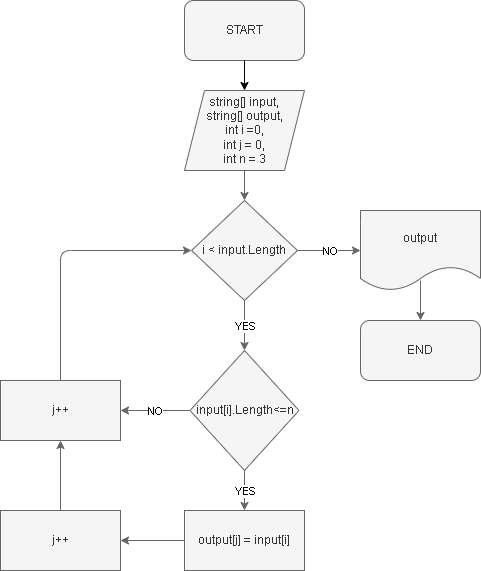

The diagram above was exported from draw.io. Its source (the exported page's mxGraphModel, read from the mxfile embedded in the PNG):
<mxGraphModel dx="564" dy="339" grid="1" gridSize="10" guides="1" tooltips="1" connect="1" arrows="1" fold="1" page="1" pageScale="1" pageWidth="827" pageHeight="1169" math="0" shadow="0">
  <root>
    <mxCell id="0" />
    <mxCell id="1" parent="0" />
    <mxCell id="2" value="START" style="rounded=1;whiteSpace=wrap;html=1;fillColor=#f5f5f5;fontColor=#333333;strokeColor=#666666;" parent="1" vertex="1">
      <mxGeometry x="354" y="10" width="120" height="60" as="geometry" />
    </mxCell>
    <mxCell id="4" value="string[] input,&lt;br&gt;string[] output,&lt;br&gt;int i =0,&lt;br&gt;int j = 0,&lt;br&gt;int n = 3" style="shape=parallelogram;perimeter=parallelogramPerimeter;whiteSpace=wrap;html=1;fixedSize=1;fillColor=#f5f5f5;fontColor=#333333;strokeColor=#666666;" parent="1" vertex="1">
      <mxGeometry x="354" y="100" width="120" height="80" as="geometry" />
    </mxCell>
    <mxCell id="5" value="" style="endArrow=classic;html=1;exitX=0.5;exitY=1;exitDx=0;exitDy=0;entryX=0.5;entryY=0;entryDx=0;entryDy=0;" parent="1" source="2" target="4" edge="1">
      <mxGeometry width="50" height="50" relative="1" as="geometry">
        <mxPoint x="400" y="50" as="sourcePoint" />
        <mxPoint x="360" y="90" as="targetPoint" />
      </mxGeometry>
    </mxCell>
    <mxCell id="6" value="i &amp;lt; input.Length" style="rhombus;whiteSpace=wrap;html=1;fillColor=#f5f5f5;fontColor=#333333;strokeColor=#666666;" parent="1" vertex="1">
      <mxGeometry x="361" y="210" width="106" height="100" as="geometry" />
    </mxCell>
    <mxCell id="7" value="" style="endArrow=classic;html=1;entryX=0.5;entryY=0;entryDx=0;entryDy=0;exitX=0.5;exitY=1;exitDx=0;exitDy=0;fillColor=#f5f5f5;strokeColor=#666666;" parent="1" source="4" target="6" edge="1">
      <mxGeometry width="50" height="50" relative="1" as="geometry">
        <mxPoint x="400" y="180" as="sourcePoint" />
        <mxPoint x="450" y="130" as="targetPoint" />
      </mxGeometry>
    </mxCell>
    <mxCell id="11" value="" style="endArrow=classic;html=1;entryX=0;entryY=0.5;entryDx=0;entryDy=0;exitX=1;exitY=0.5;exitDx=0;exitDy=0;fillColor=#f5f5f5;strokeColor=#666666;" parent="1" source="6" target="31" edge="1">
      <mxGeometry relative="1" as="geometry">
        <mxPoint x="480" y="270" as="sourcePoint" />
        <mxPoint x="540" y="260" as="targetPoint" />
      </mxGeometry>
    </mxCell>
    <mxCell id="12" value="NO" style="edgeLabel;resizable=0;html=1;align=center;verticalAlign=middle;" parent="11" connectable="0" vertex="1">
      <mxGeometry relative="1" as="geometry" />
    </mxCell>
    <mxCell id="13" value="END" style="rounded=1;whiteSpace=wrap;html=1;fillColor=#f5f5f5;fontColor=#333333;strokeColor=#666666;" parent="1" vertex="1">
      <mxGeometry x="530" y="330" width="120" height="60" as="geometry" />
    </mxCell>
    <mxCell id="14" value="" style="endArrow=classic;html=1;entryX=0.5;entryY=0;entryDx=0;entryDy=0;fillColor=#f5f5f5;strokeColor=#666666;" parent="1" target="13" edge="1">
      <mxGeometry width="50" height="50" relative="1" as="geometry">
        <mxPoint x="590" y="290" as="sourcePoint" />
        <mxPoint x="450" y="220" as="targetPoint" />
      </mxGeometry>
    </mxCell>
    <mxCell id="16" value="input[i].Length&amp;lt;=n" style="rhombus;whiteSpace=wrap;html=1;fillColor=#f5f5f5;fontColor=#333333;strokeColor=#666666;" parent="1" vertex="1">
      <mxGeometry x="359.5" y="360" width="109" height="120" as="geometry" />
    </mxCell>
    <mxCell id="17" value="" style="endArrow=classic;html=1;exitX=0.5;exitY=1;exitDx=0;exitDy=0;entryX=0.5;entryY=0;entryDx=0;entryDy=0;fillColor=#f5f5f5;strokeColor=#666666;" parent="1" source="6" target="16" edge="1">
      <mxGeometry relative="1" as="geometry">
        <mxPoint x="380" y="400" as="sourcePoint" />
        <mxPoint x="480" y="400" as="targetPoint" />
      </mxGeometry>
    </mxCell>
    <mxCell id="18" value="YES" style="edgeLabel;resizable=0;html=1;align=center;verticalAlign=middle;" parent="17" connectable="0" vertex="1">
      <mxGeometry relative="1" as="geometry" />
    </mxCell>
    <mxCell id="19" value="" style="endArrow=classic;html=1;exitX=0.5;exitY=1;exitDx=0;exitDy=0;fillColor=#f5f5f5;strokeColor=#666666;" parent="1" source="16" target="21" edge="1">
      <mxGeometry relative="1" as="geometry">
        <mxPoint x="424" y="320" as="sourcePoint" />
        <mxPoint x="480" y="500" as="targetPoint" />
      </mxGeometry>
    </mxCell>
    <mxCell id="20" value="YES" style="edgeLabel;resizable=0;html=1;align=center;verticalAlign=middle;" parent="19" connectable="0" vertex="1">
      <mxGeometry relative="1" as="geometry" />
    </mxCell>
    <mxCell id="21" value="output[j] = input[i]" style="rounded=0;whiteSpace=wrap;html=1;fillColor=#f5f5f5;fontColor=#333333;strokeColor=#666666;" parent="1" vertex="1">
      <mxGeometry x="354" y="520" width="120" height="60" as="geometry" />
    </mxCell>
    <mxCell id="22" value="j++" style="rounded=0;whiteSpace=wrap;html=1;fillColor=#f5f5f5;fontColor=#333333;strokeColor=#666666;" parent="1" vertex="1">
      <mxGeometry x="170" y="520" width="120" height="60" as="geometry" />
    </mxCell>
    <mxCell id="25" value="" style="endArrow=classic;html=1;exitX=0;exitY=0.5;exitDx=0;exitDy=0;entryX=1;entryY=0.5;entryDx=0;entryDy=0;fillColor=#f5f5f5;strokeColor=#666666;" parent="1" source="21" target="22" edge="1">
      <mxGeometry width="50" height="50" relative="1" as="geometry">
        <mxPoint x="400" y="460" as="sourcePoint" />
        <mxPoint x="450" y="410" as="targetPoint" />
      </mxGeometry>
    </mxCell>
    <mxCell id="26" value="j++" style="rounded=0;whiteSpace=wrap;html=1;fillColor=#f5f5f5;fontColor=#333333;strokeColor=#666666;" parent="1" vertex="1">
      <mxGeometry x="170" y="390" width="120" height="60" as="geometry" />
    </mxCell>
    <mxCell id="27" value="" style="endArrow=classic;html=1;exitX=0.5;exitY=0;exitDx=0;exitDy=0;entryX=0.5;entryY=1;entryDx=0;entryDy=0;fillColor=#f5f5f5;strokeColor=#666666;" parent="1" source="22" target="26" edge="1">
      <mxGeometry width="50" height="50" relative="1" as="geometry">
        <mxPoint x="400" y="460" as="sourcePoint" />
        <mxPoint x="450" y="410" as="targetPoint" />
      </mxGeometry>
    </mxCell>
    <mxCell id="28" value="" style="endArrow=classic;html=1;entryX=1;entryY=0.5;entryDx=0;entryDy=0;exitX=0;exitY=0.5;exitDx=0;exitDy=0;fillColor=#f5f5f5;strokeColor=#666666;" parent="1" source="16" target="26" edge="1">
      <mxGeometry relative="1" as="geometry">
        <mxPoint x="477" y="270" as="sourcePoint" />
        <mxPoint x="550" y="270" as="targetPoint" />
      </mxGeometry>
    </mxCell>
    <mxCell id="29" value="NO" style="edgeLabel;resizable=0;html=1;align=center;verticalAlign=middle;" parent="28" connectable="0" vertex="1">
      <mxGeometry relative="1" as="geometry" />
    </mxCell>
    <mxCell id="30" value="" style="endArrow=classic;html=1;exitX=0.5;exitY=0;exitDx=0;exitDy=0;entryX=0;entryY=0.5;entryDx=0;entryDy=0;strokeColor=#666666;fillColor=#f5f5f5;" parent="1" source="26" target="6" edge="1">
      <mxGeometry width="50" height="50" relative="1" as="geometry">
        <mxPoint x="400" y="390" as="sourcePoint" />
        <mxPoint x="450" y="340" as="targetPoint" />
        <Array as="points">
          <mxPoint x="230" y="260" />
        </Array>
      </mxGeometry>
    </mxCell>
    <mxCell id="31" value="output" style="shape=document;whiteSpace=wrap;html=1;boundedLbl=1;fillColor=#f5f5f5;fontColor=#333333;strokeColor=#666666;" vertex="1" parent="1">
      <mxGeometry x="530" y="220" width="120" height="80" as="geometry" />
    </mxCell>
  </root>
</mxGraphModel>